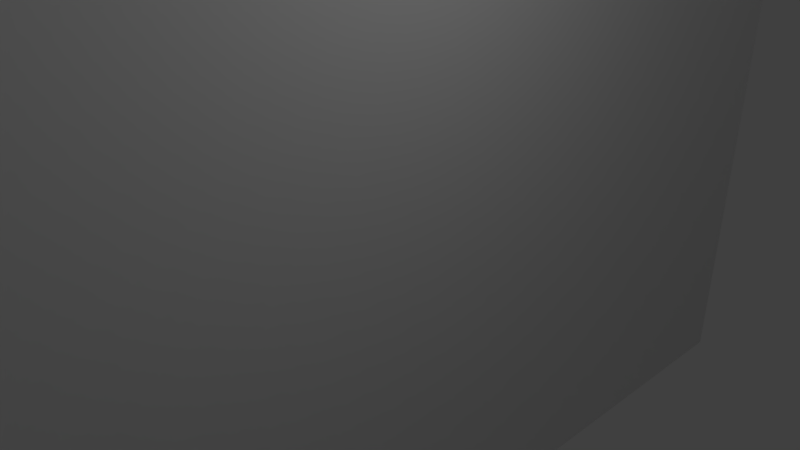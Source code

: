 # Source: pistol1.blend  (saved by Blender 2.78.0; exported with 4.5.12 LTS)
import bpy
from mathutils import Matrix  # noqa: F401  (used for matrix-valued properties, if any)

bpy.ops.wm.read_factory_settings(use_empty=True)
scene = bpy.context.scene
scene.name = 'Scene'

# ---- collections
col_collection_1 = bpy.data.collections.new('Collection 1'); scene.collection.children.link(col_collection_1)

# ---- materials (node trees are filled in below, after node groups)
mat_material = bpy.data.materials.new('Material')
mat_material.alpha_threshold = 0.0
mat_material.use_transparent_shadow = False
mat_material.roughness = 0.5
mat_material.line_color = (0.0, 0.0, 0.0, 1.0)

# ---- material node trees

# ---- world
world_world = bpy.data.worlds.new('World'); scene.world = world_world
world_world.color = (0.05088, 0.05088, 0.05088)
world_world.use_sun_shadow = False
world_world.sun_shadow_jitter_overblur = 0.0
world_world.cycles.sampling_method = 'MANUAL'

# ---- cameras
cam_camera = bpy.data.cameras.new('Camera')
cam_camera.clip_end = 100.0
cam_camera.lens = 35.0
cam_camera.sensor_width = 32.0
cam_camera.sensor_height = 18.0
cam_camera.ortho_scale = 7.314
cam_camera.dof.focus_distance = 0.0
cam_camera.dof.aperture_fstop = 128.0

# ---- lights
light_lamp = bpy.data.lights.new('Lamp', 'POINT')
light_lamp.transmission_factor = 0.0
light_lamp.cutoff_distance = 30.0
light_lamp.energy = 100.0
light_lamp.shadow_buffer_clip_start = 1.001
light_lamp.shadow_soft_size = 0.1
light_lamp.shadow_maximum_resolution = 0.006
light_lamp.use_absolute_resolution = True

# ---- meshes
me_cube_001 = bpy.data.meshes.new('Cube.001')
me_cube_001.from_pydata([(1.0, -0.9663, 0.9161), (1.0, -0.9455, 1.429), (1.0, 1.0, 0.9602), (1.0, 1.0, 1.538), (1.0, -0.9455, 1.429), (1.0, 1.0, 1.538), (1.0, -0.9067, 1.943), (1.0, 0.9597, 1.902), (1.0, -0.9982, 0.07488), (1.0, 1.0, -0.1183), (1.0, 0.9058, -0.451), (1.0, -0.9985, -0.9653), (1.0, -0.1161, -0.9791), (1.0, -0.8911, -1.511), (1.0, -0.1163, -1.525), (1.0, -0.7554, -1.514), (1.0, -0.3028, -2.398), (1.0, -0.4554, -5.909), (1.0, -0.371, -5.611), (0.9941, -0.7163, -2.096), (0.9847, -0.9583, -4.286), (-2.029, 1.0, 0.9602), (-2.047, 1.0, 1.538), (-2.011, -0.9663, 0.9161), (-2.027, -0.9455, 1.429), (-2.047, 1.0, 1.538), (-2.027, -0.9455, 1.429), (-2.058, 0.9597, 1.902), (-2.043, -0.9067, 1.943), (-2.001, 1.0, -0.1183), (-1.985, -0.9982, 0.07488), (-1.992, 0.9048, -0.4509), (-1.953, -0.9985, -0.9653), (-1.943, -0.1176, -0.979), (-1.937, -0.8911, -1.511), (-1.943, -0.1172, -1.525), (-1.938, -0.7549, -1.514), (-1.941, -0.3022, -2.398), (-1.829, -0.455, -5.922), (-1.932, -0.7159, -2.097), (-1.834, -0.9579, -4.288), (0.9941, -0.8013, -3.137), (-1.9, -0.8017, -3.15), (1.013, -1.033, -8.537), (0.9972, -1.116, -7.462), (-1.816, -1.033, -8.55), (-1.821, -1.115, -7.463), (-1.827, -1.071, -5.726), (0.9912, -1.071, -5.716), (1.005, -1.106, -8.158), (-1.819, -1.107, -8.144), (1.014, -0.4802, -6.454), (-1.815, -0.4798, -6.467), (1.026, -0.719, -9.764), (-1.802, -0.7186, -9.777), (1.019, -0.6056, -7.661), (-1.81, -0.5998, -7.623), (-1.807, -0.6422, -8.587), (1.022, -0.6447, -8.586), (-1.811, -0.6521, -9.598), (1.018, -0.6567, -9.61), (-1.822, -0.3704, -5.611), (-1.876, -0.2962, -3.627), (1.0, -0.2967, -3.612)], [], [(21, 22, 3, 2), (2, 3, 1, 0), (1, 3, 5, 4), (26, 4, 6, 28), (24, 1, 4, 26), (4, 5, 7, 6), (21, 2, 9, 29), (2, 0, 8, 9), (29, 9, 10, 31), (16, 19, 41, 63), (31, 10, 12, 33), (36, 39, 19, 15), (33, 12, 14, 35), (11, 13, 15, 14, 12), (19, 16, 14, 15), (42, 40, 20, 41), (48, 47, 46, 44), (34, 36, 15, 13), (11, 32, 34, 13), (8, 30, 32, 11), (34, 32, 33, 35), (7, 27, 28, 6), (5, 25, 27, 7), (29, 30, 23, 21), (0, 1, 24, 23), (0, 23, 30, 8), (3, 22, 25, 5), (25, 21, 23, 26), (26, 28, 27, 25), (39, 42, 41, 19), (50, 49, 44, 46), (17, 20, 48, 44, 49, 43), (40, 38, 45, 50, 46, 47), (45, 38, 52, 56, 57, 59, 54), (20, 40, 47, 48), (45, 43, 49, 50), (59, 60, 53, 54), (43, 45, 54, 53), (38, 17, 51, 52), (17, 43, 53, 60, 58, 55, 51), (52, 51, 55, 56), (56, 55, 58, 57), (57, 58, 60, 59), (37, 16, 63, 62), (37, 35, 14, 16), (20, 17, 18, 63, 41), (38, 61, 18, 17), (62, 63, 18, 61), (38, 40, 42, 62, 61), (37, 62, 42, 39), (39, 36, 35, 37), (10, 9, 8, 11, 12), (33, 32, 30, 29, 31)])
me_cube_001.use_remesh_preserve_volume = False
me_cube_001.use_remesh_preserve_attributes = False
me_cube_001.use_mirror_vertex_groups = False
me_cube_001.update()
me_cube = bpy.data.meshes.new('Cube')
me_cube.from_pydata([(1.0, 1.0, -1.0), (1.0, -1.0, -1.0), (-1.0, -1.0, -1.0), (-1.0, 1.0, -1.0), (1.0, 1.0, 1.0), (1.0, -1.0, 1.0), (-1.0, -1.0, 1.0), (-1.0, 1.0, 1.0)], [], [(0, 1, 2, 3), (4, 7, 6, 5), (0, 4, 5, 1), (1, 5, 6, 2), (2, 6, 7, 3), (4, 0, 3, 7)])
_uv = me_cube.uv_layers.new(name='UVMap')
_uv.uv.foreach_set('vector', [0.0, 0.0, 1.0, 0.0, 1.0, 1.0, 0.0, 1.0, 0.0, 0.0, 1.0, 0.0, 1.0, 1.0, 0.0, 1.0, 0.0, 0.0, 1.0, 0.0, 1.0, 1.0, 0.0, 1.0, 0.0, 0.0, 1.0, 0.0, 1.0, 1.0, 0.0, 1.0, 0.0, 0.0, 1.0, 0.0, 1.0, 1.0, 0.0, 1.0, 0.0, 0.0, 1.0, 0.0, 1.0, 1.0, 0.0, 1.0])
me_cube.materials.append(mat_material)
me_cube.use_remesh_preserve_volume = False
me_cube.use_remesh_preserve_attributes = False
me_cube.use_mirror_vertex_groups = False
me_cube.update()

# ---- objects
ob_pistol = bpy.data.objects.new('Pistol', me_cube_001)
ob_cube = bpy.data.objects.new('Cube', me_cube)
ob_lamp = bpy.data.objects.new('Lamp', light_lamp)
ob_camera = bpy.data.objects.new('Camera', cam_camera)

# ---- transforms, parenting, visibility, modifiers, constraints
ob_pistol.location = (8.339, -0.196, 3.393)
ob_pistol.scale = (0.5, 4.897, 0.7201)
ob_pistol.lineart.crease_threshold = 0.0
ob_cube.location = (-0.1, 0.0, 0.0)
ob_cube.rotation_euler = (1.571, 0.0, 0.0)
ob_cube.scale = (0.1, -6.0, 10.0)
ob_cube.lock_rotations_4d = False
ob_cube.empty_display_type = 'ARROWS'
ob_cube.hide_select = True
ob_cube.lineart.crease_threshold = 0.0
ob_lamp.location = (4.076, 1.005, 5.904)
ob_lamp.rotation_euler = (0.6503, 0.05522, 1.866)
ob_lamp.lock_rotations_4d = False
ob_lamp.empty_display_type = 'ARROWS'
ob_lamp.color = (0.0, 0.0, 0.0, 0.0)
ob_lamp.hide_viewport = True
ob_lamp.lineart.crease_threshold = 0.0
ob_camera.location = (7.481, -6.508, 5.344)
ob_camera.rotation_euler = (1.109, 0.0, 0.8149)
ob_camera.lock_rotations_4d = False
ob_camera.empty_display_type = 'ARROWS'
ob_camera.color = (0.0, 0.0, 0.0, 0.0)
ob_camera.hide_viewport = True
ob_camera.display_type = 'WIRE'
ob_camera.lineart.crease_threshold = 0.0

# ---- collection membership
col_collection_1.objects.link(ob_pistol)
col_collection_1.objects.link(ob_cube)
col_collection_1.objects.link(ob_lamp)
col_collection_1.objects.link(ob_camera)

# ---- scene / render settings (as saved in the file)
scene.camera = ob_camera
scene.frame_start = 1; scene.frame_end = 250; scene.frame_set(1)
scene.render.engine = 'BLENDER_EEVEE_NEXT'
scene.render.resolution_percentage = 50
scene.render.dither_intensity = 0.0
scene.cycles.use_denoising = False
scene.cycles.samples = 128
scene.cycles.sampling_pattern = 'TABULATED_SOBOL'
scene.cycles.light_sampling_threshold = 0.0
scene.cycles.use_adaptive_sampling = False
scene.cycles.use_light_tree = False
scene.cycles.blur_glossy = 0.0
scene.cycles.sample_clamp_indirect = 0.0
scene.view_settings.view_transform = 'Standard'
bpy.context.view_layer.update()
